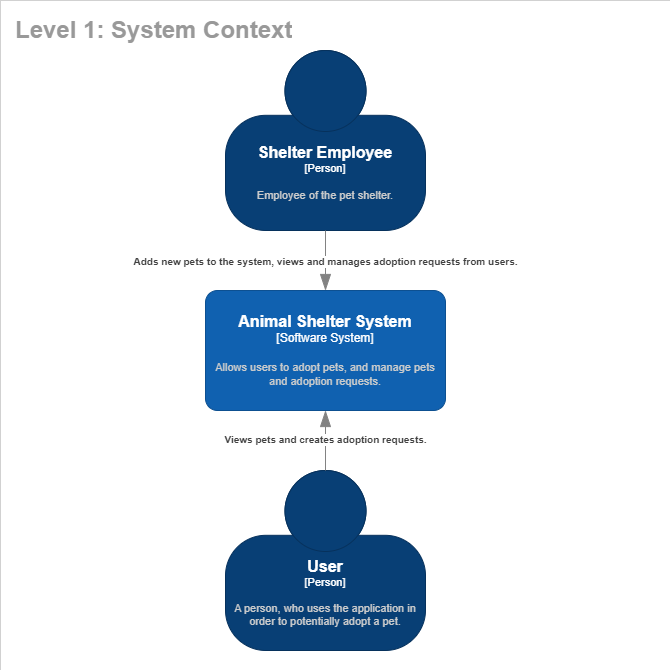

The diagram above was exported from draw.io. Its source (the exported page's mxGraphModel, read from the mxfile embedded in the PNG):
<mxGraphModel dx="1687" dy="868" grid="1" gridSize="10" guides="1" tooltips="1" connect="1" arrows="1" fold="1" page="1" pageScale="1" pageWidth="850" pageHeight="1100" math="0" shadow="0">
  <root>
    <mxCell id="0" />
    <mxCell id="1" parent="0" />
    <mxCell id="AXL69tVgjvndMZGjHQ91-2" value="" style="whiteSpace=wrap;html=1;aspect=fixed;strokeWidth=0;" vertex="1" parent="1">
      <mxGeometry x="40" y="40" width="670" height="670" as="geometry" />
    </mxCell>
    <mxCell id="AXL69tVgjvndMZGjHQ91-3" value="&lt;h1&gt;&lt;font color=&quot;#999999&quot;&gt;Level 1: System Context&lt;/font&gt;&lt;/h1&gt;" style="text;html=1;strokeColor=none;fillColor=none;spacing=5;spacingTop=-20;whiteSpace=wrap;overflow=hidden;rounded=0;" vertex="1" parent="1">
      <mxGeometry x="50" y="50" width="630" height="630" as="geometry" />
    </mxCell>
    <object placeholders="1" c4Name="Shelter Employee" c4Type="Person" c4Description="Employee of the pet shelter." label="&lt;font style=&quot;font-size: 16px&quot;&gt;&lt;b&gt;%c4Name%&lt;/b&gt;&lt;/font&gt;&lt;div&gt;[%c4Type%]&lt;/div&gt;&lt;br&gt;&lt;div&gt;&lt;font style=&quot;font-size: 11px&quot;&gt;&lt;font color=&quot;#cccccc&quot;&gt;%c4Description%&lt;/font&gt;&lt;/div&gt;" id="AXL69tVgjvndMZGjHQ91-6">
      <mxCell style="html=1;fontSize=11;dashed=0;whiteSpace=wrap;fillColor=#083F75;strokeColor=#06315C;fontColor=#ffffff;shape=mxgraph.c4.person2;align=center;metaEdit=1;points=[[0.5,0,0],[1,0.5,0],[1,0.75,0],[0.75,1,0],[0.5,1,0],[0.25,1,0],[0,0.75,0],[0,0.5,0]];resizable=0;" vertex="1" parent="1">
        <mxGeometry x="265" y="90" width="200" height="180" as="geometry" />
      </mxCell>
    </object>
    <object placeholders="1" c4Name="Animal Shelter System" c4Type="Software System" c4Description="Allows users to adopt pets, and manage pets and adoption requests." label="&lt;font style=&quot;font-size: 16px&quot;&gt;&lt;b&gt;%c4Name%&lt;/b&gt;&lt;/font&gt;&lt;div&gt;[%c4Type%]&lt;/div&gt;&lt;br&gt;&lt;div&gt;&lt;font style=&quot;font-size: 11px&quot;&gt;&lt;font color=&quot;#cccccc&quot;&gt;%c4Description%&lt;/font&gt;&lt;/div&gt;" id="AXL69tVgjvndMZGjHQ91-7">
      <mxCell style="rounded=1;whiteSpace=wrap;html=1;labelBackgroundColor=none;fillColor=#1061B0;fontColor=#ffffff;align=center;arcSize=10;strokeColor=#0D5091;metaEdit=1;resizable=0;points=[[0.25,0,0],[0.5,0,0],[0.75,0,0],[1,0.25,0],[1,0.5,0],[1,0.75,0],[0.75,1,0],[0.5,1,0],[0.25,1,0],[0,0.75,0],[0,0.5,0],[0,0.25,0]];" vertex="1" parent="1">
        <mxGeometry x="245" y="330" width="240" height="120" as="geometry" />
      </mxCell>
    </object>
    <object placeholders="1" c4Name="User" c4Type="Person" c4Description="A person, who uses the application in order to potentially adopt a pet." label="&lt;font style=&quot;font-size: 16px&quot;&gt;&lt;b&gt;%c4Name%&lt;/b&gt;&lt;/font&gt;&lt;div&gt;[%c4Type%]&lt;/div&gt;&lt;br&gt;&lt;div&gt;&lt;font style=&quot;font-size: 11px&quot;&gt;&lt;font color=&quot;#cccccc&quot;&gt;%c4Description%&lt;/font&gt;&lt;/div&gt;" id="AXL69tVgjvndMZGjHQ91-8">
      <mxCell style="html=1;fontSize=11;dashed=0;whiteSpace=wrap;fillColor=#083F75;strokeColor=#06315C;fontColor=#ffffff;shape=mxgraph.c4.person2;align=center;metaEdit=1;points=[[0.5,0,0],[1,0.5,0],[1,0.75,0],[0.75,1,0],[0.5,1,0],[0.25,1,0],[0,0.75,0],[0,0.5,0]];resizable=0;" vertex="1" parent="1">
        <mxGeometry x="265" y="510" width="200" height="180" as="geometry" />
      </mxCell>
    </object>
    <object placeholders="1" c4Type="Relationship" c4Description="Adds new pets to the system, views and manages adoption requests from users." label="&lt;div style=&quot;text-align: left&quot;&gt;&lt;div style=&quot;text-align: center&quot;&gt;&lt;b&gt;%c4Description%&lt;/b&gt;&lt;/div&gt;" id="AXL69tVgjvndMZGjHQ91-10">
      <mxCell style="endArrow=blockThin;html=1;fontSize=10;fontColor=#404040;strokeWidth=1;endFill=1;strokeColor=#828282;elbow=vertical;metaEdit=1;endSize=14;startSize=14;jumpStyle=arc;jumpSize=16;rounded=0;edgeStyle=orthogonalEdgeStyle;" edge="1" parent="1" source="AXL69tVgjvndMZGjHQ91-6" target="AXL69tVgjvndMZGjHQ91-7">
        <mxGeometry width="240" relative="1" as="geometry">
          <mxPoint x="200" y="400" as="sourcePoint" />
          <mxPoint x="440" y="400" as="targetPoint" />
        </mxGeometry>
      </mxCell>
    </object>
    <object placeholders="1" c4Type="Relationship" c4Description="Views pets and creates adoption requests." label="&lt;div style=&quot;text-align: left&quot;&gt;&lt;div style=&quot;text-align: center&quot;&gt;&lt;b&gt;%c4Description%&lt;/b&gt;&lt;/div&gt;" id="AXL69tVgjvndMZGjHQ91-11">
      <mxCell style="endArrow=blockThin;html=1;fontSize=10;fontColor=#404040;strokeWidth=1;endFill=1;strokeColor=#828282;elbow=vertical;metaEdit=1;endSize=14;startSize=14;jumpStyle=arc;jumpSize=16;rounded=0;edgeStyle=orthogonalEdgeStyle;" edge="1" parent="1" source="AXL69tVgjvndMZGjHQ91-8" target="AXL69tVgjvndMZGjHQ91-7">
        <mxGeometry width="240" relative="1" as="geometry">
          <mxPoint x="200" y="400" as="sourcePoint" />
          <mxPoint x="440" y="400" as="targetPoint" />
        </mxGeometry>
      </mxCell>
    </object>
  </root>
</mxGraphModel>